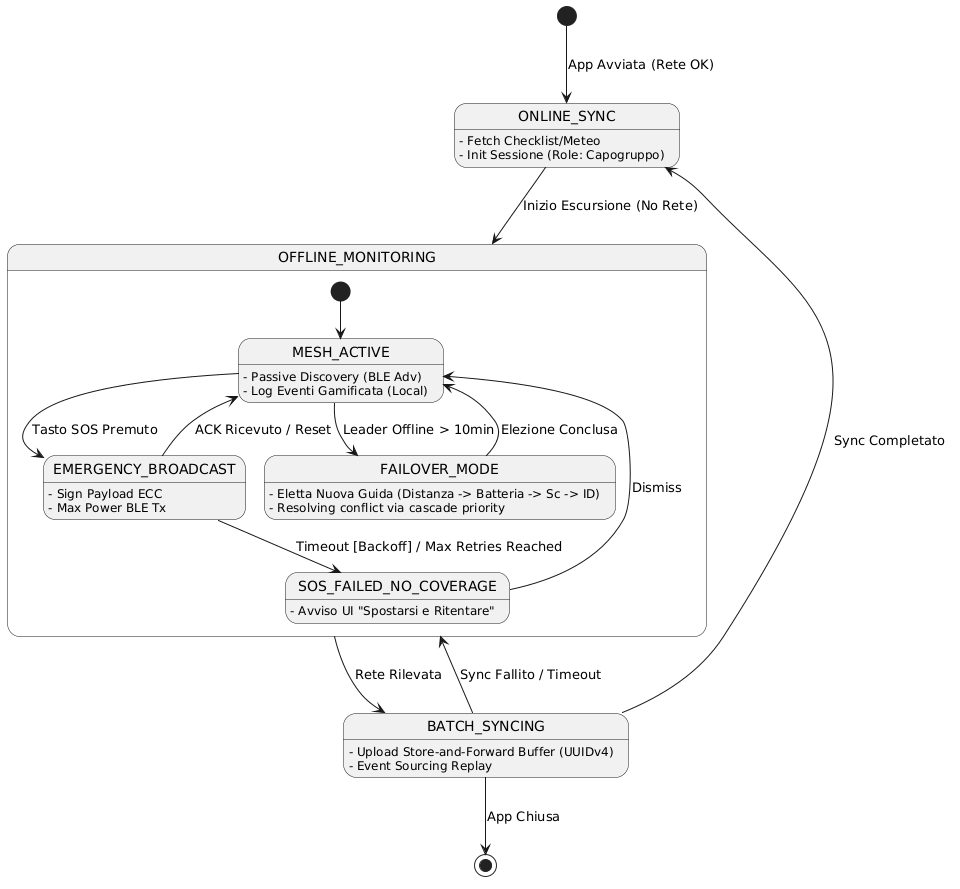

The diagram above was rendered by PlantUML. Its source (embedded in the PNG):
@startuml
[*] --> ONLINE_SYNC : App Avviata (Rete OK)
ONLINE_SYNC : - Fetch Checklist/Meteo
ONLINE_SYNC : - Init Sessione (Role: Capogruppo)
ONLINE_SYNC --> OFFLINE_MONITORING : Inizio Escursione (No Rete)

state OFFLINE_MONITORING {
  [*] --> MESH_ACTIVE
  MESH_ACTIVE : - Passive Discovery (BLE Adv)
  MESH_ACTIVE : - Log Eventi Gamificata (Local)
  
  MESH_ACTIVE --> EMERGENCY_BROADCAST : Tasto SOS Premuto
  EMERGENCY_BROADCAST : - Sign Payload ECC
  EMERGENCY_BROADCAST : - Max Power BLE Tx
  EMERGENCY_BROADCAST --> MESH_ACTIVE : ACK Ricevuto / Reset
  EMERGENCY_BROADCAST --> SOS_FAILED_NO_COVERAGE : Timeout [Backoff] / Max Retries Reached

  SOS_FAILED_NO_COVERAGE : - Avviso UI "Spostarsi e Ritentare"
  SOS_FAILED_NO_COVERAGE --> MESH_ACTIVE : Dismiss

  MESH_ACTIVE --> FAILOVER_MODE : Leader Offline > 10min
  FAILOVER_MODE : - Eletta Nuova Guida (Distanza -> Batteria -> Sc -> ID)
  FAILOVER_MODE : - Resolving conflict via cascade priority
  FAILOVER_MODE --> MESH_ACTIVE : Elezione Conclusa
}

OFFLINE_MONITORING --> BATCH_SYNCING : Rete Rilevata
BATCH_SYNCING : - Upload Store-and-Forward Buffer (UUIDv4)
BATCH_SYNCING : - Event Sourcing Replay
BATCH_SYNCING --> ONLINE_SYNC : Sync Completato
BATCH_SYNCING --> OFFLINE_MONITORING : Sync Fallito / Timeout

BATCH_SYNCING --> [*] : App Chiusa
@enduml